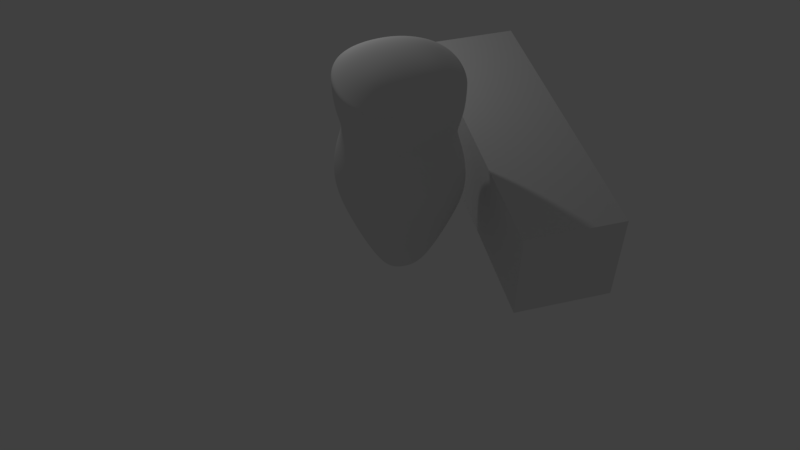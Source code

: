 # Source: 2A-3_More_Mesh_Editing_Techniques.blend  (saved by Blender 2.79.0; exported with 4.5.12 LTS)
import bpy
from mathutils import Matrix  # noqa: F401  (used for matrix-valued properties, if any)

bpy.ops.wm.read_factory_settings(use_empty=True)
scene = bpy.context.scene
scene.name = 'Scene'

# ---- collections
col_collection_1 = bpy.data.collections.new('Collection 1'); scene.collection.children.link(col_collection_1)

# ---- materials (node trees are filled in below, after node groups)
mat_material = bpy.data.materials.new('Material')
mat_material.alpha_threshold = 0.0
mat_material.use_transparent_shadow = False
mat_material.roughness = 0.5
mat_material.line_color = (0.0, 0.0, 0.0, 1.0)

# ---- material node trees

# ---- world
world_world = bpy.data.worlds.new('World'); scene.world = world_world
world_world.color = (0.05088, 0.05088, 0.05088)
world_world.use_sun_shadow = False
world_world.sun_shadow_jitter_overblur = 0.0
world_world.cycles.sampling_method = 'MANUAL'

# ---- cameras
cam_camera = bpy.data.cameras.new('Camera')
cam_camera.clip_end = 100.0
cam_camera.lens = 35.0
cam_camera.sensor_width = 32.0
cam_camera.sensor_height = 18.0
cam_camera.ortho_scale = 7.314
cam_camera.dof.focus_distance = 0.0
cam_camera.dof.aperture_fstop = 128.0

# ---- lights
light_lamp = bpy.data.lights.new('Lamp', 'POINT')
light_lamp.transmission_factor = 0.0
light_lamp.cutoff_distance = 30.0
light_lamp.energy = 100.0
light_lamp.shadow_buffer_clip_start = 1.001
light_lamp.shadow_soft_size = 0.1
light_lamp.shadow_maximum_resolution = 0.006
light_lamp.use_absolute_resolution = True

# ---- meshes
me_cube_002 = bpy.data.meshes.new('Cube.002')
me_cube_002.from_pydata([(0.3782, 0.3782, -1.0), (0.3782, -0.3782, -1.0), (-0.3782, -0.3782, -1.0), (-0.3782, 0.3782, -1.0), (1.0, 1.0, 1.0), (1.0, -1.0, 1.0), (-1.0, -1.0, 1.0), (-1.0, 1.0, 1.0), (0.5411, 0.5411, 4.129), (0.5411, -0.5411, 4.129), (-0.5411, 0.5411, 4.129), (-0.5411, -0.5411, 4.129), (1.086, 1.086, 1.546), (1.0, 1.0, 2.091), (-0.8448, 0.8448, 2.637), (1.0, 1.0, 3.183), (1.0, 1.0, 3.729), (1.0, -1.0, 3.729), (1.0, -1.0, 3.183), (-0.8448, -0.8448, 2.637), (1.0, -1.0, 2.091), (1.086, -1.086, 1.546), (-1.086, -1.086, 1.546), (-1.0, -1.0, 2.091), (0.8448, -0.8448, 2.637), (-1.0, -1.0, 3.183), (-1.0, -1.0, 3.729), (-1.0, 1.0, 3.729), (-1.0, 1.0, 3.183), (0.8448, 0.8448, 2.637), (-1.0, 1.0, 2.091), (-1.086, 1.086, 1.546), (8.941e-08, 0.4808, -1.0), (0.0, -0.4808, -1.0), (2.384e-07, 1.271, 1.0), (-5.364e-07, -1.271, 1.0), (5.96e-08, 0.6879, 4.129), (-2.98e-07, -0.6879, 4.129), (-4.768e-07, -1.38, 1.546), (-5.364e-07, -1.271, 2.091), (2.384e-07, 1.074, 2.637), (-5.364e-07, -1.271, 3.183), (-5.364e-07, -1.271, 3.729), (3.576e-07, 1.38, 1.546), (2.98e-07, 1.271, 2.091), (2.98e-07, 1.271, 3.183), (2.98e-07, 1.271, 3.729), (-4.172e-07, -1.074, 2.637), (0.5026, 5.96e-08, -1.0), (-0.5026, 2.086e-07, -1.0), (1.329, -5.364e-07, 1.0), (-1.329, 1.788e-07, 1.0), (0.7192, -3.576e-07, 4.129), (-0.7192, 0.0, 4.129), (-1.123, 1.788e-07, 2.637), (-1.443, 2.384e-07, 1.546), (-1.329, 1.788e-07, 2.091), (1.123, -4.768e-07, 2.637), (-1.329, 1.788e-07, 3.183), (-1.329, 1.788e-07, 3.729), (1.443, -5.96e-07, 1.546), (1.329, -5.364e-07, 2.091), (1.329, -5.364e-07, 3.183), (1.329, -5.364e-07, 3.729), (-1.353e-07, -2.514e-07, 4.274), (8.258e-08, 1.859e-07, -1.0)], [], [(65, 33, 2, 49), (63, 16, 8, 52), (48, 50, 5, 1), (33, 35, 6, 2), (49, 51, 7, 3), (34, 32, 3, 7), (64, 53, 11, 37), (59, 26, 11, 53), (46, 27, 10, 36), (42, 17, 9, 37), (35, 5, 21, 38), (38, 21, 20, 39), (40, 29, 13, 44), (24, 47, 39, 20), (41, 18, 17, 42), (34, 7, 31, 43), (43, 31, 30, 44), (54, 58, 28, 14), (45, 15, 29, 40), (45, 28, 27, 46), (51, 6, 22, 55), (55, 22, 23, 56), (57, 62, 18, 24), (56, 54, 14, 30), (58, 25, 26, 59), (50, 4, 12, 60), (60, 12, 13, 61), (41, 25, 19, 47), (61, 57, 24, 20), (62, 15, 16, 63), (47, 19, 23, 39), (18, 41, 47, 24), (15, 45, 46, 16), (28, 45, 40, 14), (12, 43, 44, 13), (4, 34, 43, 12), (25, 41, 42, 26), (14, 40, 44, 30), (22, 38, 39, 23), (6, 35, 38, 22), (26, 42, 37, 11), (16, 46, 36, 8), (52, 64, 37, 9), (4, 0, 32, 34), (1, 5, 35, 33), (48, 1, 33, 65), (0, 48, 65, 32), (8, 36, 64, 52), (18, 62, 63, 17), (13, 29, 57, 61), (21, 60, 61, 20), (5, 50, 60, 21), (28, 58, 59, 27), (23, 19, 54, 56), (29, 15, 62, 57), (31, 55, 56, 30), (7, 51, 55, 31), (19, 25, 58, 54), (27, 59, 53, 10), (36, 10, 53, 64), (2, 6, 51, 49), (0, 4, 50, 48), (17, 63, 52, 9), (32, 65, 49, 3)])
me_cube_002.polygons.foreach_set('use_smooth', [True] * 64)
_k = {(26, 42): 0.62745, (16, 46): 0.62745, (27, 59): 0.62745, (17, 63): 0.62745, (17, 42): 0.62745, (27, 46): 0.62745, (26, 59): 0.62745, (16, 63): 0.62745}
me_cube_002.attributes.new('crease_edge', 'FLOAT', 'EDGE').data.foreach_set('value', [_k.get((min(e.vertices), max(e.vertices)), 0.0) for e in me_cube_002.edges])
me_cube_002.materials.append(mat_material)
me_cube_002.use_remesh_preserve_volume = False
me_cube_002.use_remesh_preserve_attributes = False
me_cube_002.use_mirror_vertex_groups = False
me_cube_002.update()
me_cube = bpy.data.meshes.new('Cube')
me_cube.from_pydata([(-2.501, -3.621, -0.3686), (-2.501, -3.621, 1.631), (-2.501, -1.621, -0.3686), (-2.501, -1.621, 1.631), (-0.5015, -3.621, -0.3686), (-0.5015, -3.621, 1.631), (-0.5015, -1.621, -0.3686), (-0.5015, -1.621, 1.631), (-0.5015, -3.621, -0.3686), (-0.5015, -3.621, 1.631), (-0.5015, -1.621, -0.3686), (-0.5015, -1.621, 1.631), (3.867, -1.621, 1.631), (3.867, -1.621, -0.3686), (3.867, -3.621, -0.3686), (3.867, -3.621, 1.631)], [], [(0, 1, 3, 2), (2, 3, 7, 6), (4, 5, 1, 0), (2, 6, 4, 0), (7, 3, 1, 5), (10, 8, 9, 11), (13, 12, 15, 14), (11, 9, 15, 12), (10, 11, 12, 13), (9, 8, 14, 15), (8, 10, 13, 14)])
me_cube.materials.append(mat_material)
me_cube.use_remesh_preserve_volume = False
me_cube.use_remesh_preserve_attributes = False
me_cube.use_mirror_vertex_groups = False
me_cube.update()

# ---- objects
ob_cube_001 = bpy.data.objects.new('Cube.001', me_cube_002)
ob_cube = bpy.data.objects.new('Cube', me_cube)
ob_lamp = bpy.data.objects.new('Lamp', light_lamp)
ob_camera = bpy.data.objects.new('Camera', cam_camera)

# ---- transforms, parenting, visibility, modifiers, constraints
ob_cube_001.location = (0.0, 0.0, 0.0)
ob_cube_001.lock_rotations_4d = False
ob_cube_001.empty_display_type = 'ARROWS'
ob_cube_001.lineart.crease_threshold = 0.0
_m = ob_cube_001.modifiers.new('Subsurf', 'SUBSURF')
_m.uv_smooth = 'PRESERVE_CORNERS'
_m.levels = 3
_m.render_levels = 5
_m.show_only_control_edges = False
ob_cube.location = (0.0, 0.0, 0.0)
ob_cube.lock_rotations_4d = False
ob_cube.empty_display_type = 'ARROWS'
ob_cube.lineart.crease_threshold = 0.0
ob_lamp.location = (4.076, 1.005, 5.904)
ob_lamp.rotation_euler = (0.6503, 0.05522, 1.866)
ob_lamp.lock_rotations_4d = False
ob_lamp.empty_display_type = 'ARROWS'
ob_lamp.color = (0.0, 0.0, 0.0, 0.0)
ob_lamp.lineart.crease_threshold = 0.0
ob_camera.location = (-12.26, 3.046, 12.81)
ob_camera.rotation_euler = (0.7783, 0.005367, -1.82)
ob_camera.scale = (1.0, 1.0, 1.0)
ob_camera.lock_rotations_4d = False
ob_camera.empty_display_type = 'ARROWS'
ob_camera.color = (0.0, 0.0, 0.0, 0.0)
ob_camera.display_type = 'WIRE'
ob_camera.lineart.crease_threshold = 0.0

# ---- collection membership
col_collection_1.objects.link(ob_cube_001)
col_collection_1.objects.link(ob_cube)
col_collection_1.objects.link(ob_lamp)
col_collection_1.objects.link(ob_camera)

# ---- scene / render settings (as saved in the file)
scene.camera = ob_camera
scene.frame_start = 1; scene.frame_end = 250; scene.frame_set(1)
scene.render.engine = 'BLENDER_EEVEE_NEXT'
scene.render.resolution_percentage = 50
scene.render.dither_intensity = 0.0
scene.cycles.use_denoising = False
scene.cycles.samples = 128
scene.cycles.sampling_pattern = 'TABULATED_SOBOL'
scene.cycles.use_adaptive_sampling = False
scene.cycles.use_light_tree = False
scene.cycles.blur_glossy = 0.0
scene.cycles.sample_clamp_indirect = 0.0
scene.view_settings.view_transform = 'Standard'
bpy.context.view_layer.update()
